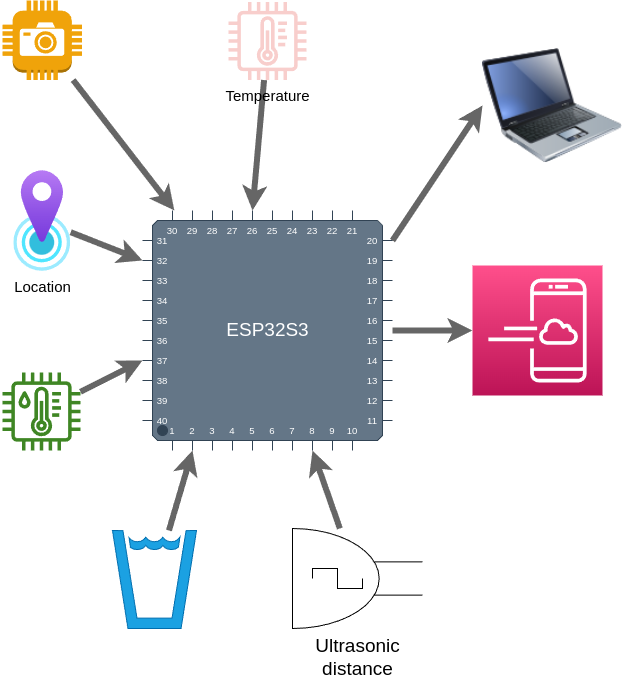

The diagram above was exported from draw.io. Its source (the exported page's mxGraphModel, read from the mxfile embedded in the PNG):
<mxGraphModel dx="710" dy="574" grid="1" gridSize="10" guides="1" tooltips="1" connect="1" arrows="1" fold="1" page="1" pageScale="1" pageWidth="850" pageHeight="1100" math="0" shadow="0">
  <root>
    <mxCell id="0" />
    <mxCell id="1" parent="0" />
    <mxCell id="20" style="edgeStyle=none;html=1;entryX=0;entryY=0.5;entryDx=0;entryDy=0;entryPerimeter=0;strokeWidth=6;fontSize=19;fillColor=#f5f5f5;strokeColor=#666666;" edge="1" parent="1" source="2" target="11">
      <mxGeometry relative="1" as="geometry" />
    </mxCell>
    <mxCell id="22" style="edgeStyle=none;html=1;exitX=1;exitY=0;exitDx=0;exitDy=30;exitPerimeter=0;entryX=0;entryY=0.5;entryDx=0;entryDy=0;strokeWidth=6;fontSize=19;fillColor=#f5f5f5;strokeColor=#666666;" edge="1" parent="1" source="2" target="19">
      <mxGeometry relative="1" as="geometry" />
    </mxCell>
    <mxCell id="2" value="&lt;font style=&quot;font-size: 19px;&quot;&gt;ESP32S3&lt;/font&gt;" style="shadow=0;dashed=0;align=center;html=1;strokeWidth=1;shape=mxgraph.electrical.logic_gates.qfp_ic;labelNames=a,b,c,d,e,f,g,h,i,j,k,l,m,n,o,p,q,r,s,t,u,v,w,x,y,z,a1,b1,c1,d1,e1,f1,g1,h1,i1,j1,k1,l1,m1,n1;fillColor=#647687;fontColor=#ffffff;strokeColor=#314354;" vertex="1" parent="1">
      <mxGeometry x="300" y="430" width="250" height="240" as="geometry" />
    </mxCell>
    <mxCell id="12" style="edgeStyle=none;html=1;fontSize=19;strokeWidth=6;fillColor=#f5f5f5;strokeColor=#666666;" edge="1" parent="1" source="3" target="2">
      <mxGeometry relative="1" as="geometry" />
    </mxCell>
    <mxCell id="3" value="&lt;font color=&quot;#ffffff&quot;&gt;Camera&lt;/font&gt;" style="outlineConnect=0;dashed=0;verticalLabelPosition=bottom;verticalAlign=top;align=center;html=1;shape=mxgraph.aws3.camera;fillColor=#f0a30a;fontSize=19;fontColor=#000000;strokeColor=#BD7000;" vertex="1" parent="1">
      <mxGeometry x="160" y="220" width="79.5" height="79.5" as="geometry" />
    </mxCell>
    <mxCell id="13" style="edgeStyle=none;html=1;entryX=0;entryY=0;entryDx=0;entryDy=50;entryPerimeter=0;strokeWidth=6;fontSize=19;fillColor=#f5f5f5;strokeColor=#666666;" edge="1" parent="1" source="4" target="2">
      <mxGeometry relative="1" as="geometry" />
    </mxCell>
    <mxCell id="4" value="&lt;font style=&quot;font-size: 15px;&quot;&gt;Location&lt;/font&gt;" style="aspect=fixed;html=1;points=[];align=center;image;fontSize=12;image=img/lib/azure2/general/Location.svg;" vertex="1" parent="1">
      <mxGeometry x="171.3" y="390" width="56.9" height="101" as="geometry" />
    </mxCell>
    <mxCell id="14" style="edgeStyle=none;html=1;entryX=0;entryY=0;entryDx=0;entryDy=150;entryPerimeter=0;strokeWidth=6;fontSize=19;fillColor=#f5f5f5;strokeColor=#666666;" edge="1" parent="1" source="5" target="2">
      <mxGeometry relative="1" as="geometry" />
    </mxCell>
    <mxCell id="5" value="&lt;font style=&quot;font-size: 14px;&quot; color=&quot;#ffffff&quot;&gt;Temperature&amp;nbsp;&lt;br&gt;Humidity&amp;nbsp;&lt;/font&gt;" style="sketch=0;outlineConnect=0;fontColor=#232F3E;gradientColor=none;fillColor=#3F8624;strokeColor=none;dashed=0;verticalLabelPosition=bottom;verticalAlign=top;align=center;html=1;fontSize=12;fontStyle=0;aspect=fixed;pointerEvents=1;shape=mxgraph.aws4.iot_thing_temperature_humidity_sensor;" vertex="1" parent="1">
      <mxGeometry x="160" y="592" width="78" height="78" as="geometry" />
    </mxCell>
    <mxCell id="8" value="" style="group" vertex="1" connectable="0" parent="1">
      <mxGeometry x="450" y="748" width="130" height="100" as="geometry" />
    </mxCell>
    <mxCell id="6" value="Ultrasonic&lt;br&gt;distance" style="pointerEvents=1;verticalLabelPosition=bottom;shadow=0;dashed=0;align=center;html=1;verticalAlign=top;shape=mxgraph.electrical.electro-mechanical.buzzer;fontSize=19;" vertex="1" parent="8">
      <mxGeometry width="130" height="100" as="geometry" />
    </mxCell>
    <mxCell id="7" value="" style="pointerEvents=1;verticalLabelPosition=bottom;shadow=0;dashed=0;align=center;html=1;verticalAlign=top;shape=mxgraph.electrical.waveforms.square_wave;fontSize=19;" vertex="1" parent="8">
      <mxGeometry x="20" y="40" width="50" height="20" as="geometry" />
    </mxCell>
    <mxCell id="15" style="edgeStyle=none;html=1;entryX=0;entryY=1;entryDx=50;entryDy=0;entryPerimeter=0;strokeWidth=6;fontSize=19;fillColor=#f5f5f5;strokeColor=#666666;" edge="1" parent="1" source="9" target="2">
      <mxGeometry relative="1" as="geometry" />
    </mxCell>
    <mxCell id="9" value="Water &lt;br&gt;Quality" style="shape=mxgraph.signs.food.drinking_water_1;html=1;pointerEvents=1;fillColor=#1ba1e2;strokeColor=#006EAF;verticalLabelPosition=bottom;verticalAlign=top;align=center;fontSize=19;fontColor=#ffffff;" vertex="1" parent="1">
      <mxGeometry x="270" y="750" width="84" height="98" as="geometry" />
    </mxCell>
    <mxCell id="11" value="&lt;font color=&quot;#ffffff&quot; style=&quot;font-size: 17px;&quot;&gt;Mobile&amp;nbsp;&lt;br&gt;Cloud Web&lt;/font&gt;" style="sketch=0;points=[[0,0,0],[0.25,0,0],[0.5,0,0],[0.75,0,0],[1,0,0],[0,1,0],[0.25,1,0],[0.5,1,0],[0.75,1,0],[1,1,0],[0,0.25,0],[0,0.5,0],[0,0.75,0],[1,0.25,0],[1,0.5,0],[1,0.75,0]];outlineConnect=0;fontColor=#232F3E;gradientColor=#FF4F8B;gradientDirection=north;fillColor=#BC1356;strokeColor=#ffffff;dashed=0;verticalLabelPosition=bottom;verticalAlign=top;align=center;html=1;fontSize=12;fontStyle=0;aspect=fixed;shape=mxgraph.aws4.resourceIcon;resIcon=mxgraph.aws4.mobile_application;" vertex="1" parent="1">
      <mxGeometry x="630" y="485" width="130" height="130" as="geometry" />
    </mxCell>
    <mxCell id="16" style="edgeStyle=none;html=1;entryX=0;entryY=1;entryDx=170;entryDy=0;entryPerimeter=0;strokeWidth=6;fontSize=19;fillColor=#f5f5f5;strokeColor=#666666;" edge="1" parent="1" source="6" target="2">
      <mxGeometry relative="1" as="geometry" />
    </mxCell>
    <mxCell id="18" style="edgeStyle=none;html=1;entryX=0;entryY=0;entryDx=110;entryDy=0;entryPerimeter=0;strokeWidth=6;fontSize=19;fillColor=#f5f5f5;strokeColor=#666666;" edge="1" parent="1" source="17" target="2">
      <mxGeometry relative="1" as="geometry" />
    </mxCell>
    <mxCell id="17" value="&lt;font style=&quot;font-size: 15px;&quot;&gt;Temperature&lt;/font&gt;" style="outlineConnect=0;fillColor=#f8cecc;strokeColor=#4e2927;dashed=0;verticalLabelPosition=bottom;verticalAlign=top;align=center;html=1;fontSize=12;fontStyle=0;aspect=fixed;pointerEvents=1;shape=mxgraph.aws4.iot_thing_temperature_sensor;fillStyle=auto;shadow=0;" vertex="1" parent="1">
      <mxGeometry x="386" y="221.5" width="78" height="78" as="geometry" />
    </mxCell>
    <mxCell id="19" value="" style="image;html=1;image=img/lib/clip_art/computers/Laptop_128x128.png;shadow=0;sketch=0;fillStyle=auto;strokeColor=#4e2927;fontSize=19;" vertex="1" parent="1">
      <mxGeometry x="640" y="240" width="140" height="170" as="geometry" />
    </mxCell>
  </root>
</mxGraphModel>